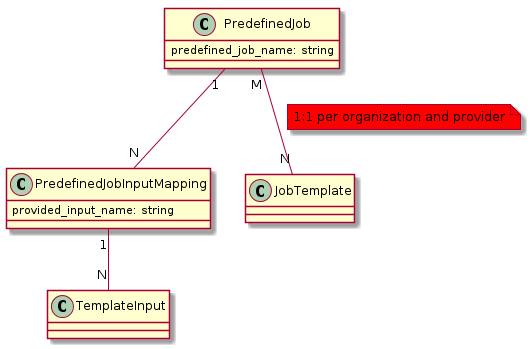

The diagram above was rendered by PlantUML. Its source (embedded in the PNG):
@startuml


class PredefinedJob {
  predefined_job_name: string
}

class PredefinedJobInputMapping {
  provided_input_name: string
}

PredefinedJob "1" -- "N" PredefinedJobInputMapping
PredefinedJobInputMapping "1" -- "N" TemplateInput
PredefinedJob "M" -- "N" JobTemplate
note on link #red: 1:1 per organization and provider

 skinparam backgroundColor transparent

@enduml